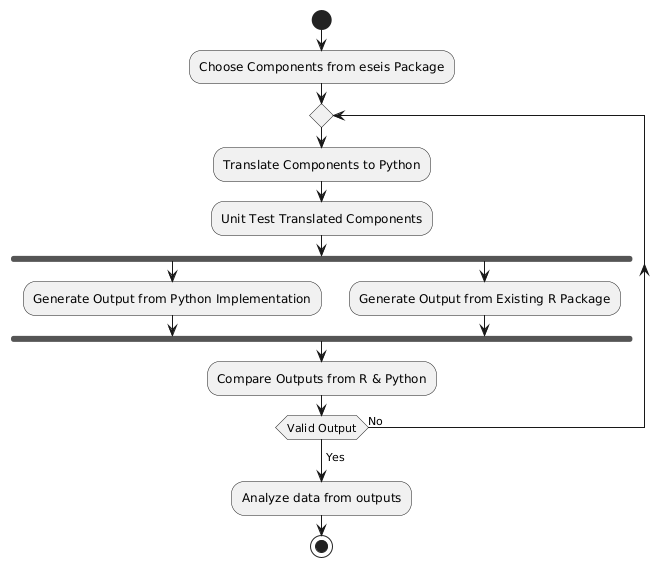

The diagram above was rendered by PlantUML. Its source (embedded in the PNG):
@startuml
start

:Choose Components from eseis Package;

repeat
  :Translate Components to Python;
  :Unit Test Translated Components;

  fork
    :Generate Output from Python Implementation;
  fork again
    :Generate Output from Existing R Package;
  end fork

  :Compare Outputs from R & Python;

repeat while (Valid Output) is (No)
->Yes;
:Analyze data from outputs;
stop
@enduml